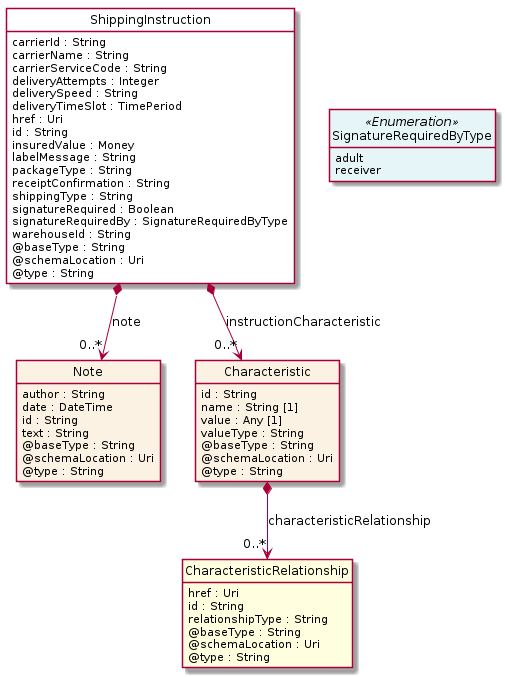

The diagram above was rendered by PlantUML. Its source (embedded in the PNG):
@startuml
hide circle
hide methods
hide stereotype
show <<Enumeration>> stereotype
skinparam class {
   BackgroundColor<<Enumeration>> #E6F5F7
   BackgroundColor<<Ref>> #FFFFE0
   BackgroundColor<<Pivot>> #FFFFFFF
   BackgroundColor<<SimpleType>> #E2F0DA
   BackgroundColor #FCF2E3
}

class ShippingInstruction <<Pivot>> {
    carrierId : String
    carrierName : String
    carrierServiceCode : String
    deliveryAttempts : Integer
    deliverySpeed : String
    deliveryTimeSlot : TimePeriod
    href : Uri
    id : String
    insuredValue : Money
    labelMessage : String
    packageType : String
    receiptConfirmation : String
    shippingType : String
    signatureRequired : Boolean
    signatureRequiredBy : SignatureRequiredByType
    warehouseId : String
    @baseType : String
    @schemaLocation : Uri
    @type : String
}

class Note  {
    author : String
    date : DateTime
    id : String
    text : String
    @baseType : String
    @schemaLocation : Uri
    @type : String
}

class SignatureRequiredByType <<Enumeration>> {
    adult
    receiver
}

class Characteristic  {
    id : String
    name : String [1]
    value : Any [1]
    valueType : String
    @baseType : String
    @schemaLocation : Uri
    @type : String
}

class CharacteristicRelationship  <<Ref>> {
    href : Uri
    id : String
    relationshipType : String
    @baseType : String
    @schemaLocation : Uri
    @type : String
}

ShippingInstruction -right[hidden]-> SignatureRequiredByType

ShippingInstruction *-->  "0..*" Note : note

ShippingInstruction *-->  "0..*" Characteristic : instructionCharacteristic

Characteristic *-->  "0..*" CharacteristicRelationship : characteristicRelationship

@enduml